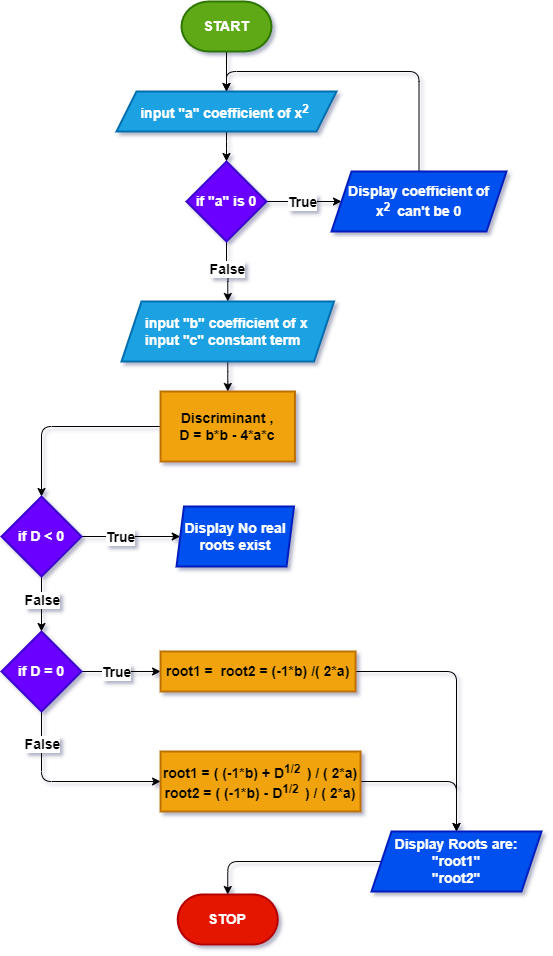

The diagram above was exported from draw.io. Its source (the exported page's mxGraphModel, read from the mxfile embedded in the PNG):
<mxGraphModel dx="868" dy="474" grid="1" gridSize="10" guides="1" tooltips="1" connect="1" arrows="1" fold="1" page="1" pageScale="1" pageWidth="827" pageHeight="1169" math="0" shadow="0">
  <root>
    <mxCell id="WIyWlLk6GJQsqaUBKTNV-0" />
    <mxCell id="WIyWlLk6GJQsqaUBKTNV-1" parent="WIyWlLk6GJQsqaUBKTNV-0" />
    <mxCell id="P_Wm7f9e7w63LwCOj8ox-2" value="" style="edgeStyle=orthogonalEdgeStyle;rounded=1;orthogonalLoop=1;jettySize=auto;html=1;fontSize=14;fontStyle=1" edge="1" parent="WIyWlLk6GJQsqaUBKTNV-1" source="P_Wm7f9e7w63LwCOj8ox-0" target="P_Wm7f9e7w63LwCOj8ox-1">
      <mxGeometry relative="1" as="geometry" />
    </mxCell>
    <mxCell id="P_Wm7f9e7w63LwCOj8ox-0" value="START" style="strokeWidth=2;html=1;shape=mxgraph.flowchart.terminator;whiteSpace=wrap;fontSize=14;fontStyle=1;fillColor=#60a917;fontColor=#ffffff;strokeColor=#2D7600;" vertex="1" parent="WIyWlLk6GJQsqaUBKTNV-1">
      <mxGeometry x="360" y="30" width="90" height="50" as="geometry" />
    </mxCell>
    <mxCell id="P_Wm7f9e7w63LwCOj8ox-7" value="" style="edgeStyle=orthogonalEdgeStyle;rounded=1;orthogonalLoop=1;jettySize=auto;html=1;fontSize=14;fontStyle=1" edge="1" parent="WIyWlLk6GJQsqaUBKTNV-1" source="P_Wm7f9e7w63LwCOj8ox-1" target="P_Wm7f9e7w63LwCOj8ox-6">
      <mxGeometry relative="1" as="geometry" />
    </mxCell>
    <mxCell id="P_Wm7f9e7w63LwCOj8ox-1" value="&lt;div style=&quot;&quot;&gt;&lt;span&gt;input&amp;nbsp;&quot;a&quot; &lt;/span&gt;&lt;span&gt;coefficient of x&lt;/span&gt;&lt;sup&gt;2&lt;/sup&gt;&lt;sup&gt;&amp;nbsp;&lt;/sup&gt;&lt;/div&gt;" style="shape=parallelogram;perimeter=parallelogramPerimeter;whiteSpace=wrap;html=1;fixedSize=1;fontSize=14;strokeWidth=2;align=center;fontStyle=1;fillColor=#1ba1e2;fontColor=#ffffff;strokeColor=#006EAF;" vertex="1" parent="WIyWlLk6GJQsqaUBKTNV-1">
      <mxGeometry x="295" y="120" width="220" height="40" as="geometry" />
    </mxCell>
    <mxCell id="P_Wm7f9e7w63LwCOj8ox-9" value="" style="edgeStyle=orthogonalEdgeStyle;rounded=1;orthogonalLoop=1;jettySize=auto;html=1;fontSize=14;fontStyle=1" edge="1" parent="WIyWlLk6GJQsqaUBKTNV-1" source="P_Wm7f9e7w63LwCOj8ox-6" target="P_Wm7f9e7w63LwCOj8ox-8">
      <mxGeometry relative="1" as="geometry" />
    </mxCell>
    <mxCell id="P_Wm7f9e7w63LwCOj8ox-11" value="True" style="edgeLabel;html=1;align=center;verticalAlign=middle;resizable=0;points=[];fontSize=14;fontStyle=1" vertex="1" connectable="0" parent="P_Wm7f9e7w63LwCOj8ox-9">
      <mxGeometry x="-0.7091" relative="1" as="geometry">
        <mxPoint x="24" as="offset" />
      </mxGeometry>
    </mxCell>
    <mxCell id="P_Wm7f9e7w63LwCOj8ox-13" value="" style="edgeStyle=orthogonalEdgeStyle;rounded=1;orthogonalLoop=1;jettySize=auto;html=1;fontSize=14;fontStyle=1" edge="1" parent="WIyWlLk6GJQsqaUBKTNV-1" source="P_Wm7f9e7w63LwCOj8ox-6" target="P_Wm7f9e7w63LwCOj8ox-12">
      <mxGeometry relative="1" as="geometry" />
    </mxCell>
    <mxCell id="P_Wm7f9e7w63LwCOj8ox-14" value="False" style="edgeLabel;html=1;align=center;verticalAlign=middle;resizable=0;points=[];fontSize=14;fontStyle=1" vertex="1" connectable="0" parent="P_Wm7f9e7w63LwCOj8ox-13">
      <mxGeometry x="-0.7" relative="1" as="geometry">
        <mxPoint y="18" as="offset" />
      </mxGeometry>
    </mxCell>
    <mxCell id="P_Wm7f9e7w63LwCOj8ox-6" value="if &quot;a&quot; is 0" style="rhombus;whiteSpace=wrap;html=1;fontSize=14;strokeWidth=2;fontStyle=1;fillColor=#6a00ff;fontColor=#ffffff;strokeColor=#3700CC;" vertex="1" parent="WIyWlLk6GJQsqaUBKTNV-1">
      <mxGeometry x="365" y="190" width="80" height="80" as="geometry" />
    </mxCell>
    <mxCell id="P_Wm7f9e7w63LwCOj8ox-10" style="edgeStyle=orthogonalEdgeStyle;rounded=1;orthogonalLoop=1;jettySize=auto;html=1;entryX=0.5;entryY=0;entryDx=0;entryDy=0;fontSize=14;fontStyle=1" edge="1" parent="WIyWlLk6GJQsqaUBKTNV-1" source="P_Wm7f9e7w63LwCOj8ox-8" target="P_Wm7f9e7w63LwCOj8ox-1">
      <mxGeometry relative="1" as="geometry" />
    </mxCell>
    <mxCell id="P_Wm7f9e7w63LwCOj8ox-8" value="Display coefficient of x&lt;sup&gt;2&amp;nbsp;&lt;/sup&gt;&amp;nbsp;can't be 0" style="shape=parallelogram;perimeter=parallelogramPerimeter;whiteSpace=wrap;html=1;fixedSize=1;fontSize=14;strokeWidth=2;fontStyle=1;fillColor=#0050ef;fontColor=#ffffff;strokeColor=#001DBC;" vertex="1" parent="WIyWlLk6GJQsqaUBKTNV-1">
      <mxGeometry x="510" y="200" width="175" height="60" as="geometry" />
    </mxCell>
    <mxCell id="P_Wm7f9e7w63LwCOj8ox-16" value="" style="edgeStyle=orthogonalEdgeStyle;rounded=1;orthogonalLoop=1;jettySize=auto;html=1;fontSize=14;fontStyle=1" edge="1" parent="WIyWlLk6GJQsqaUBKTNV-1" source="P_Wm7f9e7w63LwCOj8ox-12" target="P_Wm7f9e7w63LwCOj8ox-15">
      <mxGeometry relative="1" as="geometry" />
    </mxCell>
    <mxCell id="P_Wm7f9e7w63LwCOj8ox-12" value="&lt;sup&gt;&lt;div style=&quot;text-align: left&quot;&gt;&lt;span style=&quot;font-size: 14px&quot;&gt;input&amp;nbsp;&quot;b&quot;&amp;nbsp;&lt;/span&gt;&lt;span style=&quot;font-size: 14px&quot;&gt;coefficient of x&lt;/span&gt;&lt;sup&gt;&amp;nbsp;&lt;/sup&gt;&lt;/div&gt;&lt;/sup&gt;&lt;div style=&quot;text-align: left&quot;&gt;input&amp;nbsp;&quot;c&quot; constant term&lt;/div&gt;" style="shape=parallelogram;perimeter=parallelogramPerimeter;whiteSpace=wrap;html=1;fixedSize=1;fontSize=14;strokeWidth=2;fontStyle=1;fillColor=#1ba1e2;fontColor=#ffffff;strokeColor=#006EAF;" vertex="1" parent="WIyWlLk6GJQsqaUBKTNV-1">
      <mxGeometry x="300" y="330" width="212.5" height="60" as="geometry" />
    </mxCell>
    <mxCell id="P_Wm7f9e7w63LwCOj8ox-18" value="" style="edgeStyle=orthogonalEdgeStyle;rounded=1;orthogonalLoop=1;jettySize=auto;html=1;fontSize=14;fontStyle=1" edge="1" parent="WIyWlLk6GJQsqaUBKTNV-1" source="P_Wm7f9e7w63LwCOj8ox-15" target="P_Wm7f9e7w63LwCOj8ox-17">
      <mxGeometry relative="1" as="geometry" />
    </mxCell>
    <mxCell id="P_Wm7f9e7w63LwCOj8ox-15" value="Discriminant ,&lt;br&gt;&lt;div style=&quot;text-align: left&quot;&gt;D = b*b&amp;nbsp;- 4*a*c&lt;/div&gt;" style="whiteSpace=wrap;html=1;fontSize=14;strokeWidth=2;fontStyle=1;fillColor=#f0a30a;fontColor=#000000;strokeColor=#BD7000;" vertex="1" parent="WIyWlLk6GJQsqaUBKTNV-1">
      <mxGeometry x="339.06" y="420" width="134.38" height="70" as="geometry" />
    </mxCell>
    <mxCell id="P_Wm7f9e7w63LwCOj8ox-20" value="" style="edgeStyle=orthogonalEdgeStyle;rounded=1;orthogonalLoop=1;jettySize=auto;html=1;fontSize=14;fontStyle=1" edge="1" parent="WIyWlLk6GJQsqaUBKTNV-1" source="P_Wm7f9e7w63LwCOj8ox-17" target="P_Wm7f9e7w63LwCOj8ox-19">
      <mxGeometry relative="1" as="geometry" />
    </mxCell>
    <mxCell id="P_Wm7f9e7w63LwCOj8ox-21" value="True" style="edgeLabel;html=1;align=center;verticalAlign=middle;resizable=0;points=[];fontSize=14;fontStyle=1" vertex="1" connectable="0" parent="P_Wm7f9e7w63LwCOj8ox-20">
      <mxGeometry x="-0.6643" y="-5" relative="1" as="geometry">
        <mxPoint x="21" y="-5" as="offset" />
      </mxGeometry>
    </mxCell>
    <mxCell id="P_Wm7f9e7w63LwCOj8ox-26" value="" style="edgeStyle=orthogonalEdgeStyle;rounded=1;orthogonalLoop=1;jettySize=auto;html=1;fontSize=14;fontStyle=1" edge="1" parent="WIyWlLk6GJQsqaUBKTNV-1" source="P_Wm7f9e7w63LwCOj8ox-17" target="P_Wm7f9e7w63LwCOj8ox-25">
      <mxGeometry relative="1" as="geometry" />
    </mxCell>
    <mxCell id="P_Wm7f9e7w63LwCOj8ox-31" value="False" style="edgeLabel;html=1;align=center;verticalAlign=middle;resizable=0;points=[];fontSize=14;fontStyle=1" vertex="1" connectable="0" parent="P_Wm7f9e7w63LwCOj8ox-26">
      <mxGeometry x="-0.7643" relative="1" as="geometry">
        <mxPoint y="17" as="offset" />
      </mxGeometry>
    </mxCell>
    <mxCell id="P_Wm7f9e7w63LwCOj8ox-17" value="if D &amp;lt; 0" style="rhombus;whiteSpace=wrap;html=1;fontSize=14;strokeWidth=2;fontStyle=1;fillColor=#6a00ff;fontColor=#ffffff;strokeColor=#3700CC;" vertex="1" parent="WIyWlLk6GJQsqaUBKTNV-1">
      <mxGeometry x="180" y="525" width="80" height="80" as="geometry" />
    </mxCell>
    <mxCell id="P_Wm7f9e7w63LwCOj8ox-19" value="Display No real roots exist" style="shape=parallelogram;perimeter=parallelogramPerimeter;whiteSpace=wrap;html=1;fixedSize=1;fontSize=14;strokeWidth=2;size=7.5;fontStyle=1;fillColor=#0050ef;fontColor=#ffffff;strokeColor=#001DBC;" vertex="1" parent="WIyWlLk6GJQsqaUBKTNV-1">
      <mxGeometry x="355" y="535" width="117.5" height="60" as="geometry" />
    </mxCell>
    <mxCell id="P_Wm7f9e7w63LwCOj8ox-28" value="" style="edgeStyle=orthogonalEdgeStyle;rounded=1;orthogonalLoop=1;jettySize=auto;html=1;fontSize=14;fontStyle=1" edge="1" parent="WIyWlLk6GJQsqaUBKTNV-1" source="P_Wm7f9e7w63LwCOj8ox-25" target="P_Wm7f9e7w63LwCOj8ox-27">
      <mxGeometry relative="1" as="geometry" />
    </mxCell>
    <mxCell id="P_Wm7f9e7w63LwCOj8ox-35" value="True" style="edgeLabel;html=1;align=center;verticalAlign=middle;resizable=0;points=[];fontSize=14;fontStyle=1" vertex="1" connectable="0" parent="P_Wm7f9e7w63LwCOj8ox-28">
      <mxGeometry x="-0.6571" y="1" relative="1" as="geometry">
        <mxPoint x="20" y="1" as="offset" />
      </mxGeometry>
    </mxCell>
    <mxCell id="P_Wm7f9e7w63LwCOj8ox-37" style="edgeStyle=orthogonalEdgeStyle;rounded=1;orthogonalLoop=1;jettySize=auto;html=1;entryX=0;entryY=0.5;entryDx=0;entryDy=0;fontSize=14;fontStyle=1" edge="1" parent="WIyWlLk6GJQsqaUBKTNV-1" source="P_Wm7f9e7w63LwCOj8ox-25" target="P_Wm7f9e7w63LwCOj8ox-33">
      <mxGeometry relative="1" as="geometry">
        <Array as="points">
          <mxPoint x="220" y="810" />
        </Array>
      </mxGeometry>
    </mxCell>
    <mxCell id="P_Wm7f9e7w63LwCOj8ox-38" value="False" style="edgeLabel;html=1;align=center;verticalAlign=middle;resizable=0;points=[];fontSize=14;fontStyle=1" vertex="1" connectable="0" parent="P_Wm7f9e7w63LwCOj8ox-37">
      <mxGeometry x="-0.781" y="2" relative="1" as="geometry">
        <mxPoint x="-2" y="11" as="offset" />
      </mxGeometry>
    </mxCell>
    <mxCell id="P_Wm7f9e7w63LwCOj8ox-25" value="if D = 0" style="rhombus;whiteSpace=wrap;html=1;fontSize=14;strokeWidth=2;fontStyle=1;fillColor=#6a00ff;fontColor=#ffffff;strokeColor=#3700CC;" vertex="1" parent="WIyWlLk6GJQsqaUBKTNV-1">
      <mxGeometry x="180" y="660" width="80" height="80" as="geometry" />
    </mxCell>
    <mxCell id="P_Wm7f9e7w63LwCOj8ox-53" style="edgeStyle=orthogonalEdgeStyle;rounded=1;orthogonalLoop=1;jettySize=auto;html=1;fontSize=14;" edge="1" parent="WIyWlLk6GJQsqaUBKTNV-1" source="P_Wm7f9e7w63LwCOj8ox-27" target="P_Wm7f9e7w63LwCOj8ox-40">
      <mxGeometry relative="1" as="geometry" />
    </mxCell>
    <mxCell id="P_Wm7f9e7w63LwCOj8ox-27" value="root1 =&amp;nbsp; root2 = (-1*b) /( 2*a)" style="whiteSpace=wrap;html=1;fontSize=14;strokeWidth=2;fontStyle=1;fillColor=#f0a30a;fontColor=#000000;strokeColor=#BD7000;" vertex="1" parent="WIyWlLk6GJQsqaUBKTNV-1">
      <mxGeometry x="339.06" y="680" width="195" height="40" as="geometry" />
    </mxCell>
    <mxCell id="P_Wm7f9e7w63LwCOj8ox-54" style="edgeStyle=orthogonalEdgeStyle;rounded=1;orthogonalLoop=1;jettySize=auto;html=1;entryX=0.5;entryY=0;entryDx=0;entryDy=0;fontSize=14;" edge="1" parent="WIyWlLk6GJQsqaUBKTNV-1" source="P_Wm7f9e7w63LwCOj8ox-33" target="P_Wm7f9e7w63LwCOj8ox-40">
      <mxGeometry relative="1" as="geometry" />
    </mxCell>
    <mxCell id="P_Wm7f9e7w63LwCOj8ox-33" value="root1 = ( (-1*b) + D&lt;sup&gt;1/2&amp;nbsp;&amp;nbsp;&lt;/sup&gt;) / ( 2*a)&lt;br&gt;root2 = ( (-1*b) - D&lt;sup&gt;1/2&amp;nbsp;&amp;nbsp;&lt;/sup&gt;)&amp;nbsp;/ ( 2*a)" style="whiteSpace=wrap;html=1;fontSize=14;strokeWidth=2;fontStyle=1;fillColor=#f0a30a;fontColor=#000000;strokeColor=#BD7000;" vertex="1" parent="WIyWlLk6GJQsqaUBKTNV-1">
      <mxGeometry x="339.06" y="780" width="200" height="60" as="geometry" />
    </mxCell>
    <mxCell id="P_Wm7f9e7w63LwCOj8ox-49" style="edgeStyle=orthogonalEdgeStyle;rounded=1;orthogonalLoop=1;jettySize=auto;html=1;entryX=0.5;entryY=0;entryDx=0;entryDy=0;fontSize=14;" edge="1" parent="WIyWlLk6GJQsqaUBKTNV-1" source="P_Wm7f9e7w63LwCOj8ox-40" target="P_Wm7f9e7w63LwCOj8ox-45">
      <mxGeometry relative="1" as="geometry" />
    </mxCell>
    <mxCell id="P_Wm7f9e7w63LwCOj8ox-40" value="Display Roots are:&lt;br&gt;&quot;root1&quot;&lt;br&gt;&quot;root2&quot;" style="shape=parallelogram;perimeter=parallelogramPerimeter;whiteSpace=wrap;html=1;fixedSize=1;fontSize=14;strokeWidth=2;fontStyle=1;fillColor=#0050ef;fontColor=#ffffff;strokeColor=#001DBC;" vertex="1" parent="WIyWlLk6GJQsqaUBKTNV-1">
      <mxGeometry x="550" y="860" width="170" height="60" as="geometry" />
    </mxCell>
    <mxCell id="P_Wm7f9e7w63LwCOj8ox-45" value="STOP" style="rounded=1;whiteSpace=wrap;html=1;fontSize=14;strokeWidth=2;fontStyle=1;arcSize=50;fillColor=#e51400;fontColor=#ffffff;strokeColor=#B20000;" vertex="1" parent="WIyWlLk6GJQsqaUBKTNV-1">
      <mxGeometry x="356.25" y="923" width="100" height="50" as="geometry" />
    </mxCell>
  </root>
</mxGraphModel>